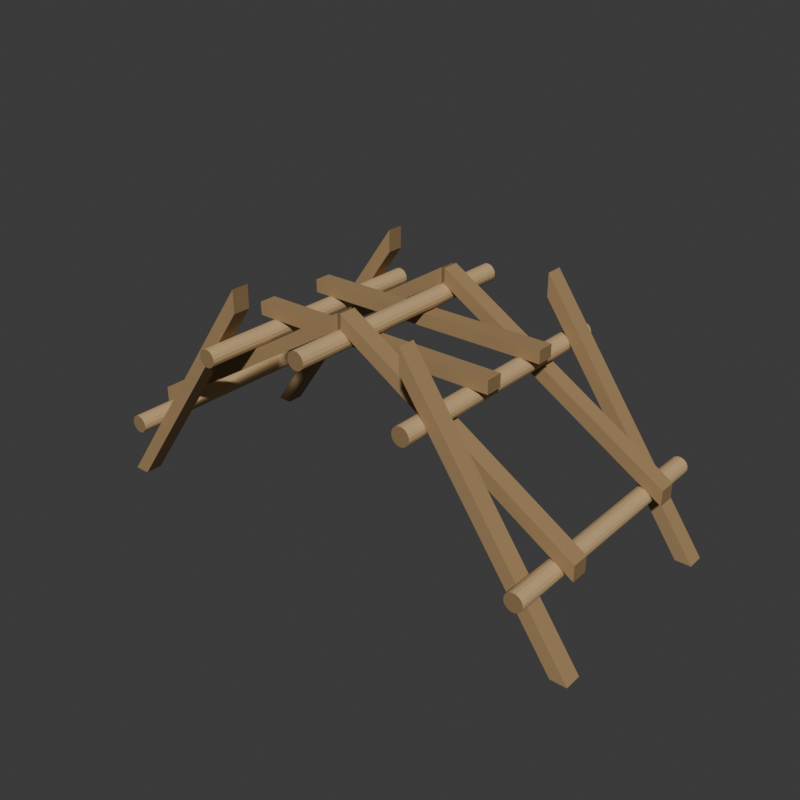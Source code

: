 # Source: source.blend  (saved by Blender 4.3.34; exported with 4.5.12 LTS)
import bpy
from mathutils import Matrix  # noqa: F401  (used for matrix-valued properties, if any)

bpy.ops.wm.read_factory_settings(use_empty=True)
scene = bpy.context.scene
scene.name = 'Scene'

# ---- collections
col_collection = bpy.data.collections.new('Collection'); scene.collection.children.link(col_collection)

# ---- materials (node trees are filled in below, after node groups)
mat_wholeinclinedtimberswarmwood = bpy.data.materials.new('WholeInclinedTimbersWarmWood')
mat_wholeinclinedtimberswarmwood.diffuse_color = (0.36, 0.23, 0.105, 1.0)
mat_wholecrossbarslightwood = bpy.data.materials.new('WholeCrossbarsLightWood')
mat_wholecrossbarslightwood.diffuse_color = (0.58, 0.39, 0.19, 1.0)
mat_wholecutendgrain = bpy.data.materials.new('WholeCutEndGrain')
mat_wholecutendgrain.diffuse_color = (0.27, 0.17, 0.075, 1.0)

# ---- material node trees
mat_wholeinclinedtimberswarmwood.use_nodes = True; mat_wholeinclinedtimberswarmwood.node_tree.nodes.clear()
_N = mat_wholeinclinedtimberswarmwood.node_tree.nodes; _L = mat_wholeinclinedtimberswarmwood.node_tree.links
n0 = _N.new('ShaderNodeBsdfPrincipled'); n0.name = 'Principled BSDF'; n0.location = (10, 300)
n0.inputs[0].default_value = (0.36, 0.23, 0.105, 1.0)
n0.inputs[2].default_value = 0.84
n1 = _N.new('ShaderNodeOutputMaterial'); n1.name = 'Material Output'; n1.location = (300, 300)
_L.new(n0.outputs[0], n1.inputs[0])
n1.is_active_output = True
mat_wholecrossbarslightwood.use_nodes = True; mat_wholecrossbarslightwood.node_tree.nodes.clear()
_N = mat_wholecrossbarslightwood.node_tree.nodes; _L = mat_wholecrossbarslightwood.node_tree.links
n0 = _N.new('ShaderNodeBsdfPrincipled'); n0.name = 'Principled BSDF'; n0.location = (10, 300)
n0.inputs[0].default_value = (0.58, 0.39, 0.19, 1.0)
n0.inputs[2].default_value = 0.86
n1 = _N.new('ShaderNodeOutputMaterial'); n1.name = 'Material Output'; n1.location = (300, 300)
_L.new(n0.outputs[0], n1.inputs[0])
n1.is_active_output = True
mat_wholecutendgrain.use_nodes = True; mat_wholecutendgrain.node_tree.nodes.clear()
_N = mat_wholecutendgrain.node_tree.nodes; _L = mat_wholecutendgrain.node_tree.links
n0 = _N.new('ShaderNodeBsdfPrincipled'); n0.name = 'Principled BSDF'; n0.location = (10, 300)
n0.inputs[0].default_value = (0.27, 0.17, 0.075, 1.0)
n0.inputs[2].default_value = 0.91
n1 = _N.new('ShaderNodeOutputMaterial'); n1.name = 'Material Output'; n1.location = (300, 300)
_L.new(n0.outputs[0], n1.inputs[0])
n1.is_active_output = True

# ---- world
world_world = bpy.data.worlds.new('World'); scene.world = world_world
world_world.use_nodes = True; world_world.node_tree.nodes.clear()
_N = world_world.node_tree.nodes; _L = world_world.node_tree.links
n0 = _N.new('ShaderNodeOutputWorld'); n0.name = 'World Output'; n0.location = (300, 300)
n1 = _N.new('ShaderNodeBackground'); n1.name = 'Background'; n1.location = (10, 300)
n1.inputs[0].default_value = (0.05088, 0.05088, 0.05088, 1.0)
_L.new(n1.outputs[0], n0.inputs[0])
n0.is_active_output = True
world_world.color = (0.05088, 0.05088, 0.05088)
world_world.sun_shadow_jitter_overblur = 0.0

# ---- meshes
me_wholetransversefacetbar1mesh = bpy.data.meshes.new('WholeTransverseFacetBar1Mesh')
me_wholetransversefacetbar1mesh.from_pydata([(-1.92, -1.2, 0.6806), (-1.932, -1.2, 0.71), (-1.955, -1.2, 0.7325), (-1.984, -1.2, 0.7447), (-2.016, -1.2, 0.7447), (-2.036, -1.2, 0.7363), (-2.05, -1.2, 0.7281), (-2.068, -1.2, 0.71), (-2.08, -1.2, 0.6806), (-2.08, -1.2, 0.6488), (-2.068, -1.2, 0.6194), (-2.045, -1.2, 0.5969), (-2.016, -1.2, 0.5847), (-1.984, -1.2, 0.5847), (-1.955, -1.2, 0.5969), (-1.939, -1.2, 0.613), (-1.929, -1.2, 0.6259), (-1.92, -1.2, 0.6488), (-1.92, 1.2, 0.6806), (-1.932, 1.2, 0.71), (-1.955, 1.2, 0.7325), (-1.984, 1.2, 0.7447), (-2.016, 1.2, 0.7447), (-2.036, 1.2, 0.7363), (-2.05, 1.2, 0.7281), (-2.068, 1.2, 0.71), (-2.08, 1.2, 0.6806), (-2.08, 1.2, 0.6488), (-2.068, 1.2, 0.6194), (-2.045, 1.2, 0.5969), (-2.016, 1.2, 0.5847), (-1.984, 1.2, 0.5847), (-1.955, 1.2, 0.5969), (-1.939, 1.2, 0.613), (-1.929, 1.2, 0.6259), (-1.92, 1.2, 0.6488)], [], [(17, 0, 1), (19, 18, 35), (17, 1, 2), (20, 19, 35), (17, 2, 3), (21, 20, 35), (17, 3, 4), (22, 21, 35), (17, 4, 5), (23, 22, 35), (17, 5, 6), (24, 23, 35), (17, 6, 7), (25, 24, 35), (17, 7, 8), (26, 25, 35), (17, 8, 9), (27, 26, 35), (17, 9, 10), (28, 27, 35), (17, 10, 11), (29, 28, 35), (17, 11, 12), (30, 29, 35), (17, 12, 13), (31, 30, 35), (17, 13, 14), (32, 31, 35), (17, 14, 15), (33, 32, 35), (15, 16, 17), (35, 34, 33), (0, 19, 1), (0, 18, 19), (1, 20, 2), (1, 19, 20), (2, 21, 3), (2, 20, 21), (3, 22, 4), (3, 21, 22), (4, 23, 5), (4, 22, 23), (5, 24, 6), (5, 23, 24), (6, 25, 7), (6, 24, 25), (7, 26, 8), (7, 25, 26), (8, 27, 9), (8, 26, 27), (9, 28, 10), (9, 27, 28), (10, 29, 11), (10, 28, 29), (11, 30, 12), (11, 29, 30), (12, 31, 13), (12, 30, 31), (13, 32, 14), (13, 31, 32), (14, 33, 15), (14, 32, 33), (15, 34, 16), (15, 33, 34), (16, 35, 17), (16, 34, 35), (17, 18, 0), (17, 35, 18)])
me_wholetransversefacetbar1mesh.polygons.foreach_set('material_index', [2, 2, 2, 2, 2, 2, 2, 2, 2, 2, 2, 2, 2, 2, 2, 2, 2, 2, 2, 2, 2, 2, 2, 2, 2, 2, 2, 2, 2, 2, 2, 2, 1, 1, 1, 1, 1, 1, 1, 1, 1, 1, 1, 1, 1, 1, 1, 1, 1, 1, 1, 1, 1, 1, 1, 1, 1, 1, 1, 1, 1, 1, 1, 1, 1, 1, 1, 1])
me_wholetransversefacetbar1mesh.materials.append(mat_wholeinclinedtimberswarmwood)
me_wholetransversefacetbar1mesh.materials.append(mat_wholecrossbarslightwood)
me_wholetransversefacetbar1mesh.materials.append(mat_wholecutendgrain)
me_wholetransversefacetbar1mesh.update()
me_wholetransversefacetbar2mesh = bpy.data.meshes.new('WholeTransverseFacetBar2Mesh')
me_wholetransversefacetbar2mesh.from_pydata([(-0.92, -1.2, 1.616), (-0.9322, -1.2, 1.645), (-0.9547, -1.2, 1.668), (-0.9841, -1.2, 1.68), (-1.016, -1.2, 1.68), (-1.045, -1.2, 1.668), (-1.061, -1.2, 1.652), (-1.071, -1.2, 1.639), (-1.08, -1.2, 1.616), (-1.08, -1.2, 1.584), (-1.068, -1.2, 1.555), (-1.045, -1.2, 1.532), (-1.016, -1.2, 1.52), (-0.9841, -1.2, 1.52), (-0.9637, -1.2, 1.528), (-0.9502, -1.2, 1.537), (-0.9322, -1.2, 1.555), (-0.92, -1.2, 1.584), (-0.92, 1.2, 1.616), (-0.9322, 1.2, 1.645), (-0.9547, 1.2, 1.668), (-0.9841, 1.2, 1.68), (-1.016, 1.2, 1.68), (-1.045, 1.2, 1.668), (-1.061, 1.2, 1.652), (-1.071, 1.2, 1.639), (-1.08, 1.2, 1.616), (-1.08, 1.2, 1.584), (-1.068, 1.2, 1.555), (-1.045, 1.2, 1.532), (-1.016, 1.2, 1.52), (-0.9841, 1.2, 1.52), (-0.9637, 1.2, 1.528), (-0.9502, 1.2, 1.537), (-0.9322, 1.2, 1.555), (-0.92, 1.2, 1.584)], [], [(17, 0, 1), (19, 18, 35), (17, 1, 2), (20, 19, 35), (17, 2, 3), (21, 20, 35), (17, 3, 4), (22, 21, 35), (17, 4, 5), (23, 22, 35), (17, 5, 6), (24, 23, 35), (17, 6, 7), (25, 24, 35), (17, 7, 8), (26, 25, 35), (17, 8, 9), (27, 26, 35), (17, 9, 10), (28, 27, 35), (17, 10, 11), (29, 28, 35), (17, 11, 12), (30, 29, 35), (17, 12, 13), (31, 30, 35), (17, 13, 14), (32, 31, 35), (17, 14, 15), (33, 32, 35), (15, 16, 17), (35, 34, 33), (0, 19, 1), (0, 18, 19), (1, 20, 2), (1, 19, 20), (2, 21, 3), (2, 20, 21), (3, 22, 4), (3, 21, 22), (4, 23, 5), (4, 22, 23), (5, 24, 6), (5, 23, 24), (6, 25, 7), (6, 24, 25), (7, 26, 8), (7, 25, 26), (8, 27, 9), (8, 26, 27), (9, 28, 10), (9, 27, 28), (10, 29, 11), (10, 28, 29), (11, 30, 12), (11, 29, 30), (12, 31, 13), (12, 30, 31), (13, 32, 14), (13, 31, 32), (14, 33, 15), (14, 32, 33), (15, 34, 16), (15, 33, 34), (16, 35, 17), (16, 34, 35), (17, 18, 0), (17, 35, 18)])
me_wholetransversefacetbar2mesh.polygons.foreach_set('material_index', [2, 2, 2, 2, 2, 2, 2, 2, 2, 2, 2, 2, 2, 2, 2, 2, 2, 2, 2, 2, 2, 2, 2, 2, 2, 2, 2, 2, 2, 2, 2, 2, 1, 1, 1, 1, 1, 1, 1, 1, 1, 1, 1, 1, 1, 1, 1, 1, 1, 1, 1, 1, 1, 1, 1, 1, 1, 1, 1, 1, 1, 1, 1, 1, 1, 1, 1, 1])
me_wholetransversefacetbar2mesh.materials.append(mat_wholeinclinedtimberswarmwood)
me_wholetransversefacetbar2mesh.materials.append(mat_wholecrossbarslightwood)
me_wholetransversefacetbar2mesh.materials.append(mat_wholecutendgrain)
me_wholetransversefacetbar2mesh.update()
me_wholetransversefacetbar3mesh = bpy.data.meshes.new('WholeTransverseFacetBar3Mesh')
me_wholetransversefacetbar3mesh.from_pydata([(0.08, -1.2, 1.896), (0.06782, -1.2, 1.925), (0.04977, -1.2, 1.943), (0.03629, -1.2, 1.952), (0.01591, -1.2, 1.96), (-0.01591, -1.2, 1.96), (-0.03629, -1.2, 1.952), (-0.04977, -1.2, 1.943), (-0.06782, -1.2, 1.925), (-0.08, -1.2, 1.896), (-0.08, -1.2, 1.864), (-0.06782, -1.2, 1.835), (-0.04532, -1.2, 1.812), (-0.01591, -1.2, 1.8), (0.01591, -1.2, 1.8), (0.04532, -1.2, 1.812), (0.06782, -1.2, 1.835), (0.08, -1.2, 1.864), (0.08, 1.2, 1.896), (0.06782, 1.2, 1.925), (0.04977, 1.2, 1.943), (0.03629, 1.2, 1.952), (0.01591, 1.2, 1.96), (-0.01591, 1.2, 1.96), (-0.03629, 1.2, 1.952), (-0.04977, 1.2, 1.943), (-0.06782, 1.2, 1.925), (-0.08, 1.2, 1.896), (-0.08, 1.2, 1.864), (-0.06782, 1.2, 1.835), (-0.04532, 1.2, 1.812), (-0.01591, 1.2, 1.8), (0.01591, 1.2, 1.8), (0.04532, 1.2, 1.812), (0.06782, 1.2, 1.835), (0.08, 1.2, 1.864)], [], [(17, 0, 1), (19, 18, 35), (17, 1, 2), (20, 19, 35), (17, 2, 3), (21, 20, 35), (17, 3, 4), (22, 21, 35), (17, 4, 5), (23, 22, 35), (17, 5, 6), (24, 23, 35), (17, 6, 7), (25, 24, 35), (17, 7, 8), (26, 25, 35), (17, 8, 9), (27, 26, 35), (17, 9, 10), (28, 27, 35), (17, 10, 11), (29, 28, 35), (17, 11, 12), (30, 29, 35), (17, 12, 13), (31, 30, 35), (17, 13, 14), (32, 31, 35), (17, 14, 15), (33, 32, 35), (15, 16, 17), (35, 34, 33), (0, 19, 1), (0, 18, 19), (1, 20, 2), (1, 19, 20), (2, 21, 3), (2, 20, 21), (3, 22, 4), (3, 21, 22), (4, 23, 5), (4, 22, 23), (5, 24, 6), (5, 23, 24), (6, 25, 7), (6, 24, 25), (7, 26, 8), (7, 25, 26), (8, 27, 9), (8, 26, 27), (9, 28, 10), (9, 27, 28), (10, 29, 11), (10, 28, 29), (11, 30, 12), (11, 29, 30), (12, 31, 13), (12, 30, 31), (13, 32, 14), (13, 31, 32), (14, 33, 15), (14, 32, 33), (15, 34, 16), (15, 33, 34), (16, 35, 17), (16, 34, 35), (17, 18, 0), (17, 35, 18)])
me_wholetransversefacetbar3mesh.polygons.foreach_set('material_index', [2, 2, 2, 2, 2, 2, 2, 2, 2, 2, 2, 2, 2, 2, 2, 2, 2, 2, 2, 2, 2, 2, 2, 2, 2, 2, 2, 2, 2, 2, 2, 2, 1, 1, 1, 1, 1, 1, 1, 1, 1, 1, 1, 1, 1, 1, 1, 1, 1, 1, 1, 1, 1, 1, 1, 1, 1, 1, 1, 1, 1, 1, 1, 1, 1, 1, 1, 1])
me_wholetransversefacetbar3mesh.materials.append(mat_wholeinclinedtimberswarmwood)
me_wholetransversefacetbar3mesh.materials.append(mat_wholecrossbarslightwood)
me_wholetransversefacetbar3mesh.materials.append(mat_wholecutendgrain)
me_wholetransversefacetbar3mesh.update()
me_wholetransversefacetbar4mesh = bpy.data.meshes.new('WholeTransverseFacetBar4Mesh')
me_wholetransversefacetbar4mesh.from_pydata([(1.08, -1.2, 1.616), (1.071, -1.2, 1.639), (1.061, -1.2, 1.652), (1.045, -1.2, 1.668), (1.016, -1.2, 1.68), (0.9841, -1.2, 1.68), (0.9547, -1.2, 1.668), (0.9322, -1.2, 1.645), (0.92, -1.2, 1.616), (0.92, -1.2, 1.584), (0.9322, -1.2, 1.555), (0.9502, -1.2, 1.537), (0.9637, -1.2, 1.528), (0.9841, -1.2, 1.52), (1.016, -1.2, 1.52), (1.045, -1.2, 1.532), (1.068, -1.2, 1.555), (1.08, -1.2, 1.584), (1.08, 1.2, 1.616), (1.071, 1.2, 1.639), (1.061, 1.2, 1.652), (1.045, 1.2, 1.668), (1.016, 1.2, 1.68), (0.9841, 1.2, 1.68), (0.9547, 1.2, 1.668), (0.9322, 1.2, 1.645), (0.92, 1.2, 1.616), (0.92, 1.2, 1.584), (0.9322, 1.2, 1.555), (0.9502, 1.2, 1.537), (0.9637, 1.2, 1.528), (0.9841, 1.2, 1.52), (1.016, 1.2, 1.52), (1.045, 1.2, 1.532), (1.068, 1.2, 1.555), (1.08, 1.2, 1.584)], [], [(17, 0, 1), (19, 18, 35), (17, 1, 2), (20, 19, 35), (17, 2, 3), (21, 20, 35), (17, 3, 4), (22, 21, 35), (17, 4, 5), (23, 22, 35), (17, 5, 6), (24, 23, 35), (17, 6, 7), (25, 24, 35), (17, 7, 8), (26, 25, 35), (17, 8, 9), (27, 26, 35), (17, 9, 10), (28, 27, 35), (17, 10, 11), (29, 28, 35), (17, 11, 12), (30, 29, 35), (17, 12, 13), (31, 30, 35), (17, 13, 14), (32, 31, 35), (17, 14, 15), (33, 32, 35), (15, 16, 17), (35, 34, 33), (0, 19, 1), (0, 18, 19), (1, 20, 2), (1, 19, 20), (2, 21, 3), (2, 20, 21), (3, 22, 4), (3, 21, 22), (4, 23, 5), (4, 22, 23), (5, 24, 6), (5, 23, 24), (6, 25, 7), (6, 24, 25), (7, 26, 8), (7, 25, 26), (8, 27, 9), (8, 26, 27), (9, 28, 10), (9, 27, 28), (10, 29, 11), (10, 28, 29), (11, 30, 12), (11, 29, 30), (12, 31, 13), (12, 30, 31), (13, 32, 14), (13, 31, 32), (14, 33, 15), (14, 32, 33), (15, 34, 16), (15, 33, 34), (16, 35, 17), (16, 34, 35), (17, 18, 0), (17, 35, 18)])
me_wholetransversefacetbar4mesh.polygons.foreach_set('material_index', [2, 2, 2, 2, 2, 2, 2, 2, 2, 2, 2, 2, 2, 2, 2, 2, 2, 2, 2, 2, 2, 2, 2, 2, 2, 2, 2, 2, 2, 2, 2, 2, 1, 1, 1, 1, 1, 1, 1, 1, 1, 1, 1, 1, 1, 1, 1, 1, 1, 1, 1, 1, 1, 1, 1, 1, 1, 1, 1, 1, 1, 1, 1, 1, 1, 1, 1, 1])
me_wholetransversefacetbar4mesh.materials.append(mat_wholeinclinedtimberswarmwood)
me_wholetransversefacetbar4mesh.materials.append(mat_wholecrossbarslightwood)
me_wholetransversefacetbar4mesh.materials.append(mat_wholecutendgrain)
me_wholetransversefacetbar4mesh.update()
me_wholetransversefacetbar5mesh = bpy.data.meshes.new('WholeTransverseFacetBar5Mesh')
me_wholetransversefacetbar5mesh.from_pydata([(2.08, -1.2, 0.6806), (2.068, -1.2, 0.71), (2.05, -1.2, 0.7281), (2.036, -1.2, 0.7363), (2.016, -1.2, 0.7447), (1.984, -1.2, 0.7447), (1.955, -1.2, 0.7325), (1.932, -1.2, 0.71), (1.92, -1.2, 0.6806), (1.92, -1.2, 0.6488), (1.929, -1.2, 0.6259), (1.939, -1.2, 0.613), (1.955, -1.2, 0.5969), (1.984, -1.2, 0.5847), (2.016, -1.2, 0.5847), (2.045, -1.2, 0.5969), (2.068, -1.2, 0.6194), (2.08, -1.2, 0.6488), (2.08, 1.2, 0.6806), (2.068, 1.2, 0.71), (2.05, 1.2, 0.7281), (2.036, 1.2, 0.7363), (2.016, 1.2, 0.7447), (1.984, 1.2, 0.7447), (1.955, 1.2, 0.7325), (1.932, 1.2, 0.71), (1.92, 1.2, 0.6806), (1.92, 1.2, 0.6488), (1.929, 1.2, 0.6259), (1.939, 1.2, 0.613), (1.955, 1.2, 0.5969), (1.984, 1.2, 0.5847), (2.016, 1.2, 0.5847), (2.045, 1.2, 0.5969), (2.068, 1.2, 0.6194), (2.08, 1.2, 0.6488)], [], [(17, 0, 1), (19, 18, 35), (17, 1, 2), (20, 19, 35), (17, 2, 3), (21, 20, 35), (17, 3, 4), (22, 21, 35), (17, 4, 5), (23, 22, 35), (17, 5, 6), (24, 23, 35), (17, 6, 7), (25, 24, 35), (17, 7, 8), (26, 25, 35), (17, 8, 9), (27, 26, 35), (17, 9, 10), (28, 27, 35), (17, 10, 11), (29, 28, 35), (17, 11, 12), (30, 29, 35), (17, 12, 13), (31, 30, 35), (17, 13, 14), (32, 31, 35), (17, 14, 15), (33, 32, 35), (15, 16, 17), (35, 34, 33), (0, 19, 1), (0, 18, 19), (1, 20, 2), (1, 19, 20), (2, 21, 3), (2, 20, 21), (3, 22, 4), (3, 21, 22), (4, 23, 5), (4, 22, 23), (5, 24, 6), (5, 23, 24), (6, 25, 7), (6, 24, 25), (7, 26, 8), (7, 25, 26), (8, 27, 9), (8, 26, 27), (9, 28, 10), (9, 27, 28), (10, 29, 11), (10, 28, 29), (11, 30, 12), (11, 29, 30), (12, 31, 13), (12, 30, 31), (13, 32, 14), (13, 31, 32), (14, 33, 15), (14, 32, 33), (15, 34, 16), (15, 33, 34), (16, 35, 17), (16, 34, 35), (17, 18, 0), (17, 35, 18)])
me_wholetransversefacetbar5mesh.polygons.foreach_set('material_index', [2, 2, 2, 2, 2, 2, 2, 2, 2, 2, 2, 2, 2, 2, 2, 2, 2, 2, 2, 2, 2, 2, 2, 2, 2, 2, 2, 2, 2, 2, 2, 2, 1, 1, 1, 1, 1, 1, 1, 1, 1, 1, 1, 1, 1, 1, 1, 1, 1, 1, 1, 1, 1, 1, 1, 1, 1, 1, 1, 1, 1, 1, 1, 1, 1, 1, 1, 1])
me_wholetransversefacetbar5mesh.materials.append(mat_wholeinclinedtimberswarmwood)
me_wholetransversefacetbar5mesh.materials.append(mat_wholecrossbarslightwood)
me_wholetransversefacetbar5mesh.materials.append(mat_wholecutendgrain)
me_wholetransversefacetbar5mesh.update()
me_wholeouterleftnearlongitudinaltimbermesh = bpy.data.meshes.new('WholeOuterLeftNearLongitudinalTimberMesh')
me_wholeouterleftnearlongitudinaltimbermesh.from_pydata([(-2.223, -1.02, 0.0), (-0.84, -1.02, 1.967), (-0.84, -1.02, 2.175), (-2.37, -1.02, 0.0), (-2.223, -0.86, 0.0), (-0.84, -0.86, 1.967), (-0.84, -0.86, 2.175), (-2.37, -0.86, 0.0)], [], [(3, 0, 1), (5, 4, 7), (1, 2, 3), (7, 6, 5), (0, 5, 1), (0, 4, 5), (1, 6, 2), (1, 5, 6), (2, 7, 3), (2, 6, 7), (3, 4, 0), (3, 7, 4)])
me_wholeouterleftnearlongitudinaltimbermesh.polygons.foreach_set('material_index', [0, 0, 0, 0, 0, 0, 2, 2, 0, 0, 0, 0])
me_wholeouterleftnearlongitudinaltimbermesh.materials.append(mat_wholeinclinedtimberswarmwood)
me_wholeouterleftnearlongitudinaltimbermesh.materials.append(mat_wholecrossbarslightwood)
me_wholeouterleftnearlongitudinaltimbermesh.materials.append(mat_wholecutendgrain)
me_wholeouterleftnearlongitudinaltimbermesh.update()
me_wholeouterleftfarlongitudinaltimbermesh = bpy.data.meshes.new('WholeOuterLeftFarLongitudinalTimberMesh')
me_wholeouterleftfarlongitudinaltimbermesh.from_pydata([(-2.223, 0.86, 0.0), (-0.84, 0.86, 1.967), (-0.84, 0.86, 2.175), (-2.37, 0.86, 0.0), (-2.223, 1.02, 0.0), (-0.84, 1.02, 1.967), (-0.84, 1.02, 2.175), (-2.37, 1.02, 0.0)], [], [(3, 0, 1), (5, 4, 7), (1, 2, 3), (7, 6, 5), (0, 5, 1), (0, 4, 5), (1, 6, 2), (1, 5, 6), (2, 7, 3), (2, 6, 7), (3, 4, 0), (3, 7, 4)])
me_wholeouterleftfarlongitudinaltimbermesh.polygons.foreach_set('material_index', [0, 0, 0, 0, 0, 0, 2, 2, 0, 0, 0, 0])
me_wholeouterleftfarlongitudinaltimbermesh.materials.append(mat_wholeinclinedtimberswarmwood)
me_wholeouterleftfarlongitudinaltimbermesh.materials.append(mat_wholecrossbarslightwood)
me_wholeouterleftfarlongitudinaltimbermesh.materials.append(mat_wholecutendgrain)
me_wholeouterleftfarlongitudinaltimbermesh.update()
me_wholeinnerleftnearlongitudinaltimbermesh = bpy.data.meshes.new('WholeInnerLeftNearLongitudinalTimberMesh')
me_wholeinnerleftnearlongitudinaltimbermesh.from_pydata([(-2.18, -0.72, 0.649), (-0.015, -0.72, 1.964), (-0.015, -0.72, 2.105), (-2.18, -0.72, 0.7894), (-2.18, -0.56, 0.649), (-0.015, -0.56, 1.964), (-0.015, -0.56, 2.105), (-2.18, -0.56, 0.7894)], [], [(3, 0, 1), (5, 4, 7), (1, 2, 3), (7, 6, 5), (0, 5, 1), (0, 4, 5), (1, 6, 2), (1, 5, 6), (2, 7, 3), (2, 6, 7), (3, 4, 0), (3, 7, 4)])
me_wholeinnerleftnearlongitudinaltimbermesh.polygons.foreach_set('material_index', [0, 0, 0, 0, 0, 0, 2, 2, 0, 0, 2, 2])
me_wholeinnerleftnearlongitudinaltimbermesh.materials.append(mat_wholeinclinedtimberswarmwood)
me_wholeinnerleftnearlongitudinaltimbermesh.materials.append(mat_wholecrossbarslightwood)
me_wholeinnerleftnearlongitudinaltimbermesh.materials.append(mat_wholecutendgrain)
me_wholeinnerleftnearlongitudinaltimbermesh.update()
me_wholeinnerleftfarlongitudinaltimbermesh = bpy.data.meshes.new('WholeInnerLeftFarLongitudinalTimberMesh')
me_wholeinnerleftfarlongitudinaltimbermesh.from_pydata([(-2.18, 0.56, 0.649), (-0.015, 0.56, 1.964), (-0.015, 0.56, 2.105), (-2.18, 0.56, 0.7894), (-2.18, 0.72, 0.649), (-0.015, 0.72, 1.964), (-0.015, 0.72, 2.105), (-2.18, 0.72, 0.7894)], [], [(3, 0, 1), (5, 4, 7), (1, 2, 3), (7, 6, 5), (0, 5, 1), (0, 4, 5), (1, 6, 2), (1, 5, 6), (2, 7, 3), (2, 6, 7), (3, 4, 0), (3, 7, 4)])
me_wholeinnerleftfarlongitudinaltimbermesh.polygons.foreach_set('material_index', [0, 0, 0, 0, 0, 0, 2, 2, 0, 0, 2, 2])
me_wholeinnerleftfarlongitudinaltimbermesh.materials.append(mat_wholeinclinedtimberswarmwood)
me_wholeinnerleftfarlongitudinaltimbermesh.materials.append(mat_wholecrossbarslightwood)
me_wholeinnerleftfarlongitudinaltimbermesh.materials.append(mat_wholecutendgrain)
me_wholeinnerleftfarlongitudinaltimbermesh.update()
me_wholecrownnearlongitudinaltimbermesh = bpy.data.meshes.new('WholeCrownNearLongitudinalTimberMesh')
me_wholecrownnearlongitudinaltimbermesh.from_pydata([(-1.18, -0.42, 1.68), (1.18, -0.42, 1.68), (1.18, -0.42, 1.8), (-1.18, -0.42, 1.8), (-1.18, -0.26, 1.68), (1.18, -0.26, 1.68), (1.18, -0.26, 1.8), (-1.18, -0.26, 1.8)], [], [(3, 0, 1), (5, 4, 7), (1, 2, 3), (7, 6, 5), (0, 5, 1), (0, 4, 5), (1, 6, 2), (1, 5, 6), (2, 7, 3), (2, 6, 7), (3, 4, 0), (3, 7, 4)])
me_wholecrownnearlongitudinaltimbermesh.polygons.foreach_set('material_index', [0, 0, 0, 0, 0, 0, 2, 2, 0, 0, 2, 2])
me_wholecrownnearlongitudinaltimbermesh.materials.append(mat_wholeinclinedtimberswarmwood)
me_wholecrownnearlongitudinaltimbermesh.materials.append(mat_wholecrossbarslightwood)
me_wholecrownnearlongitudinaltimbermesh.materials.append(mat_wholecutendgrain)
me_wholecrownnearlongitudinaltimbermesh.update()
me_wholecrownfarlongitudinaltimbermesh = bpy.data.meshes.new('WholeCrownFarLongitudinalTimberMesh')
me_wholecrownfarlongitudinaltimbermesh.from_pydata([(-1.18, 0.26, 1.68), (1.18, 0.26, 1.68), (1.18, 0.26, 1.8), (-1.18, 0.26, 1.8), (-1.18, 0.42, 1.68), (1.18, 0.42, 1.68), (1.18, 0.42, 1.8), (-1.18, 0.42, 1.8)], [], [(3, 0, 1), (5, 4, 7), (1, 2, 3), (7, 6, 5), (0, 5, 1), (0, 4, 5), (1, 6, 2), (1, 5, 6), (2, 7, 3), (2, 6, 7), (3, 4, 0), (3, 7, 4)])
me_wholecrownfarlongitudinaltimbermesh.polygons.foreach_set('material_index', [0, 0, 0, 0, 0, 0, 2, 2, 0, 0, 2, 2])
me_wholecrownfarlongitudinaltimbermesh.materials.append(mat_wholeinclinedtimberswarmwood)
me_wholecrownfarlongitudinaltimbermesh.materials.append(mat_wholecrossbarslightwood)
me_wholecrownfarlongitudinaltimbermesh.materials.append(mat_wholecutendgrain)
me_wholecrownfarlongitudinaltimbermesh.update()
me_wholeinnerrightnearlongitudinaltimbermesh = bpy.data.meshes.new('WholeInnerRightNearLongitudinalTimberMesh')
me_wholeinnerrightnearlongitudinaltimbermesh.from_pydata([(0.015, -0.72, 1.964), (2.18, -0.72, 0.649), (2.18, -0.72, 0.7894), (0.015, -0.72, 2.105), (0.015, -0.56, 1.964), (2.18, -0.56, 0.649), (2.18, -0.56, 0.7894), (0.015, -0.56, 2.105)], [], [(3, 0, 1), (5, 4, 7), (1, 2, 3), (7, 6, 5), (0, 5, 1), (0, 4, 5), (1, 6, 2), (1, 5, 6), (2, 7, 3), (2, 6, 7), (3, 4, 0), (3, 7, 4)])
me_wholeinnerrightnearlongitudinaltimbermesh.polygons.foreach_set('material_index', [0, 0, 0, 0, 0, 0, 2, 2, 0, 0, 2, 2])
me_wholeinnerrightnearlongitudinaltimbermesh.materials.append(mat_wholeinclinedtimberswarmwood)
me_wholeinnerrightnearlongitudinaltimbermesh.materials.append(mat_wholecrossbarslightwood)
me_wholeinnerrightnearlongitudinaltimbermesh.materials.append(mat_wholecutendgrain)
me_wholeinnerrightnearlongitudinaltimbermesh.update()
me_wholeinnerrightfarlongitudinaltimbermesh = bpy.data.meshes.new('WholeInnerRightFarLongitudinalTimberMesh')
me_wholeinnerrightfarlongitudinaltimbermesh.from_pydata([(0.015, 0.56, 1.964), (2.18, 0.56, 0.649), (2.18, 0.56, 0.7894), (0.015, 0.56, 2.105), (0.015, 0.72, 1.964), (2.18, 0.72, 0.649), (2.18, 0.72, 0.7894), (0.015, 0.72, 2.105)], [], [(3, 0, 1), (5, 4, 7), (1, 2, 3), (7, 6, 5), (0, 5, 1), (0, 4, 5), (1, 6, 2), (1, 5, 6), (2, 7, 3), (2, 6, 7), (3, 4, 0), (3, 7, 4)])
me_wholeinnerrightfarlongitudinaltimbermesh.polygons.foreach_set('material_index', [0, 0, 0, 0, 0, 0, 2, 2, 0, 0, 2, 2])
me_wholeinnerrightfarlongitudinaltimbermesh.materials.append(mat_wholeinclinedtimberswarmwood)
me_wholeinnerrightfarlongitudinaltimbermesh.materials.append(mat_wholecrossbarslightwood)
me_wholeinnerrightfarlongitudinaltimbermesh.materials.append(mat_wholecutendgrain)
me_wholeinnerrightfarlongitudinaltimbermesh.update()
me_wholeouterrightnearlongitudinaltimbermesh = bpy.data.meshes.new('WholeOuterRightNearLongitudinalTimberMesh')
me_wholeouterrightnearlongitudinaltimbermesh.from_pydata([(0.84, -1.02, 1.967), (2.223, -1.02, 0.0), (2.37, -1.02, 0.0), (0.84, -1.02, 2.175), (0.84, -0.86, 1.967), (2.223, -0.86, 0.0), (2.37, -0.86, 0.0), (0.84, -0.86, 2.175)], [], [(3, 0, 1), (5, 4, 7), (1, 2, 3), (7, 6, 5), (0, 5, 1), (0, 4, 5), (1, 6, 2), (1, 5, 6), (2, 7, 3), (2, 6, 7), (3, 4, 0), (3, 7, 4)])
me_wholeouterrightnearlongitudinaltimbermesh.polygons.foreach_set('material_index', [0, 0, 0, 0, 0, 0, 0, 0, 0, 0, 2, 2])
me_wholeouterrightnearlongitudinaltimbermesh.materials.append(mat_wholeinclinedtimberswarmwood)
me_wholeouterrightnearlongitudinaltimbermesh.materials.append(mat_wholecrossbarslightwood)
me_wholeouterrightnearlongitudinaltimbermesh.materials.append(mat_wholecutendgrain)
me_wholeouterrightnearlongitudinaltimbermesh.update()
me_wholeouterrightfarlongitudinaltimbermesh = bpy.data.meshes.new('WholeOuterRightFarLongitudinalTimberMesh')
me_wholeouterrightfarlongitudinaltimbermesh.from_pydata([(0.84, 0.86, 1.967), (2.223, 0.86, 0.0), (2.37, 0.86, 0.0), (0.84, 0.86, 2.175), (0.84, 1.02, 1.967), (2.223, 1.02, 0.0), (2.37, 1.02, 0.0), (0.84, 1.02, 2.175)], [], [(3, 0, 1), (5, 4, 7), (1, 2, 3), (7, 6, 5), (0, 5, 1), (0, 4, 5), (1, 6, 2), (1, 5, 6), (2, 7, 3), (2, 6, 7), (3, 4, 0), (3, 7, 4)])
me_wholeouterrightfarlongitudinaltimbermesh.polygons.foreach_set('material_index', [0, 0, 0, 0, 0, 0, 0, 0, 0, 0, 2, 2])
me_wholeouterrightfarlongitudinaltimbermesh.materials.append(mat_wholeinclinedtimberswarmwood)
me_wholeouterrightfarlongitudinaltimbermesh.materials.append(mat_wholecrossbarslightwood)
me_wholeouterrightfarlongitudinaltimbermesh.materials.append(mat_wholecutendgrain)
me_wholeouterrightfarlongitudinaltimbermesh.update()

# ---- objects
ob_wholetransversefacetbar1 = bpy.data.objects.new('WholeTransverseFacetBar1', me_wholetransversefacetbar1mesh)
ob_wholetransversefacetbar2 = bpy.data.objects.new('WholeTransverseFacetBar2', me_wholetransversefacetbar2mesh)
ob_wholetransversefacetbar3 = bpy.data.objects.new('WholeTransverseFacetBar3', me_wholetransversefacetbar3mesh)
ob_wholetransversefacetbar4 = bpy.data.objects.new('WholeTransverseFacetBar4', me_wholetransversefacetbar4mesh)
ob_wholetransversefacetbar5 = bpy.data.objects.new('WholeTransverseFacetBar5', me_wholetransversefacetbar5mesh)
ob_wholeouterleftnearlongitudinaltimber = bpy.data.objects.new('WholeOuterLeftNearLongitudinalTimber', me_wholeouterleftnearlongitudinaltimbermesh)
ob_wholeouterleftfarlongitudinaltimber = bpy.data.objects.new('WholeOuterLeftFarLongitudinalTimber', me_wholeouterleftfarlongitudinaltimbermesh)
ob_wholeinnerleftnearlongitudinaltimber = bpy.data.objects.new('WholeInnerLeftNearLongitudinalTimber', me_wholeinnerleftnearlongitudinaltimbermesh)
ob_wholeinnerleftfarlongitudinaltimber = bpy.data.objects.new('WholeInnerLeftFarLongitudinalTimber', me_wholeinnerleftfarlongitudinaltimbermesh)
ob_wholecrownnearlongitudinaltimber = bpy.data.objects.new('WholeCrownNearLongitudinalTimber', me_wholecrownnearlongitudinaltimbermesh)
ob_wholecrownfarlongitudinaltimber = bpy.data.objects.new('WholeCrownFarLongitudinalTimber', me_wholecrownfarlongitudinaltimbermesh)
ob_wholeinnerrightnearlongitudinaltimber = bpy.data.objects.new('WholeInnerRightNearLongitudinalTimber', me_wholeinnerrightnearlongitudinaltimbermesh)
ob_wholeinnerrightfarlongitudinaltimber = bpy.data.objects.new('WholeInnerRightFarLongitudinalTimber', me_wholeinnerrightfarlongitudinaltimbermesh)
ob_wholeouterrightnearlongitudinaltimber = bpy.data.objects.new('WholeOuterRightNearLongitudinalTimber', me_wholeouterrightnearlongitudinaltimbermesh)
ob_wholeouterrightfarlongitudinaltimber = bpy.data.objects.new('WholeOuterRightFarLongitudinalTimber', me_wholeouterrightfarlongitudinaltimbermesh)

# ---- transforms, parenting, visibility, modifiers, constraints
ob_wholetransversefacetbar1.location = (0.0, 0.0, 0.0)
ob_wholetransversefacetbar2.location = (0.0, 0.0, 0.0)
ob_wholetransversefacetbar3.location = (0.0, 0.0, 0.0)
ob_wholetransversefacetbar4.location = (0.0, 0.0, 0.0)
ob_wholetransversefacetbar5.location = (0.0, 0.0, 0.0)
ob_wholeouterleftnearlongitudinaltimber.location = (0.0, 0.0, 0.0)
ob_wholeouterleftfarlongitudinaltimber.location = (0.0, 0.0, 0.0)
ob_wholeinnerleftnearlongitudinaltimber.location = (0.0, 0.0, 0.0)
ob_wholeinnerleftfarlongitudinaltimber.location = (0.0, 0.0, 0.0)
ob_wholecrownnearlongitudinaltimber.location = (0.0, 0.0, 0.0)
ob_wholecrownfarlongitudinaltimber.location = (0.0, 0.0, 0.0)
ob_wholeinnerrightnearlongitudinaltimber.location = (0.0, 0.0, 0.0)
ob_wholeinnerrightfarlongitudinaltimber.location = (0.0, 0.0, 0.0)
ob_wholeouterrightnearlongitudinaltimber.location = (0.0, 0.0, 0.0)
ob_wholeouterrightfarlongitudinaltimber.location = (0.0, 0.0, 0.0)

# ---- collection membership
scene.collection.objects.link(ob_wholetransversefacetbar1)
scene.collection.objects.link(ob_wholetransversefacetbar2)
scene.collection.objects.link(ob_wholetransversefacetbar3)
scene.collection.objects.link(ob_wholetransversefacetbar4)
scene.collection.objects.link(ob_wholetransversefacetbar5)
scene.collection.objects.link(ob_wholeouterleftnearlongitudinaltimber)
scene.collection.objects.link(ob_wholeouterleftfarlongitudinaltimber)
scene.collection.objects.link(ob_wholeinnerleftnearlongitudinaltimber)
scene.collection.objects.link(ob_wholeinnerleftfarlongitudinaltimber)
scene.collection.objects.link(ob_wholecrownnearlongitudinaltimber)
scene.collection.objects.link(ob_wholecrownfarlongitudinaltimber)
scene.collection.objects.link(ob_wholeinnerrightnearlongitudinaltimber)
scene.collection.objects.link(ob_wholeinnerrightfarlongitudinaltimber)
scene.collection.objects.link(ob_wholeouterrightnearlongitudinaltimber)
scene.collection.objects.link(ob_wholeouterrightfarlongitudinaltimber)

# ---- scene / render settings (as saved in the file)
scene.frame_start = 1; scene.frame_end = 250; scene.frame_set(1)
scene.render.engine = 'CYCLES'
scene.render.resolution_x = 640
scene.render.resolution_y = 640
scene.render.use_compositing = False
scene.cycles.use_denoising = False
scene.cycles.samples = 128
scene.cycles.use_adaptive_sampling = False
bpy.context.view_layer.update()

# ---- added for rendering (the .blend has no active camera and no usable light): camera, sun
cam_auto = bpy.data.cameras.new('AutoCamera')
cam_auto.lens = 50.0
cam_auto.sensor_width = 36.0
cam_auto.clip_end = 1000.0
ob_auto_camera = bpy.data.objects.new('AutoCamera', cam_auto)
scene.collection.objects.link(ob_auto_camera)
ob_auto_camera.location = (5.31117, -6.37341, 5.33655)
ob_auto_camera.rotation_euler = (1.09748, -7.21219e-08, 0.694738)
scene.camera = ob_auto_camera
light_auto_sun = bpy.data.lights.new('AutoSun', 'SUN')
light_auto_sun.energy = 3.0
light_auto_sun.angle = 0.0523599
ob_auto_sun = bpy.data.objects.new('AutoSun', light_auto_sun)
scene.collection.objects.link(ob_auto_sun)
ob_auto_sun.rotation_euler = (0.872665, 0.174533, 0.523599)
bpy.context.view_layer.update()
